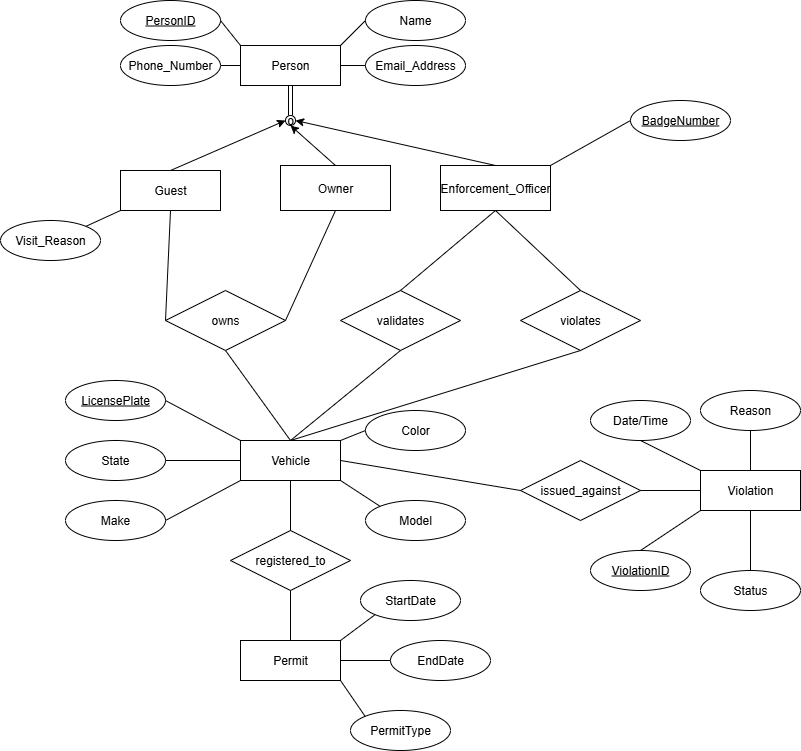

The diagram above was exported from draw.io. Its source (the exported page's mxGraphModel, read from the mxfile embedded in the PNG):
<mxGraphModel dx="262" dy="430" grid="1" gridSize="10" guides="1" tooltips="1" connect="1" arrows="1" fold="1" page="1" pageScale="1" pageWidth="850" pageHeight="1100" math="0" shadow="0">
  <root>
    <mxCell id="0" />
    <mxCell id="1" parent="0" />
    <mxCell id="klbR7V-ea4qFoFyGxN6_-1" value="Vehicle" style="whiteSpace=wrap;html=1;align=center;" parent="1" vertex="1">
      <mxGeometry x="250" y="450" width="100" height="40" as="geometry" />
    </mxCell>
    <mxCell id="klbR7V-ea4qFoFyGxN6_-2" value="Permit" style="whiteSpace=wrap;html=1;align=center;" parent="1" vertex="1">
      <mxGeometry x="250" y="650" width="100" height="40" as="geometry" />
    </mxCell>
    <mxCell id="YbElgSrHSd8oLHd6xlUn-1" value="Owner" style="whiteSpace=wrap;html=1;align=center;" parent="1" vertex="1">
      <mxGeometry x="290" y="175" width="110" height="45" as="geometry" />
    </mxCell>
    <mxCell id="YbElgSrHSd8oLHd6xlUn-2" value="Violation" style="whiteSpace=wrap;html=1;align=center;" parent="1" vertex="1">
      <mxGeometry x="710" y="480" width="100" height="40" as="geometry" />
    </mxCell>
    <mxCell id="YbElgSrHSd8oLHd6xlUn-3" value="Guest" style="whiteSpace=wrap;html=1;align=center;" parent="1" vertex="1">
      <mxGeometry x="130" y="180" width="100" height="40" as="geometry" />
    </mxCell>
    <mxCell id="YbElgSrHSd8oLHd6xlUn-4" value="Enforcement_Officer" style="whiteSpace=wrap;html=1;align=center;" parent="1" vertex="1">
      <mxGeometry x="450" y="175" width="110" height="45" as="geometry" />
    </mxCell>
    <mxCell id="YbElgSrHSd8oLHd6xlUn-5" value="Person" style="whiteSpace=wrap;html=1;align=center;" parent="1" vertex="1">
      <mxGeometry x="250" y="55" width="100" height="40" as="geometry" />
    </mxCell>
    <mxCell id="YbElgSrHSd8oLHd6xlUn-6" value="o" style="ellipse;whiteSpace=wrap;html=1;aspect=fixed;" parent="1" vertex="1">
      <mxGeometry x="295" y="125" width="10" height="10" as="geometry" />
    </mxCell>
    <mxCell id="YbElgSrHSd8oLHd6xlUn-7" value="" style="endArrow=classic;html=1;rounded=0;exitX=0.5;exitY=0;exitDx=0;exitDy=0;entryX=0;entryY=0.5;entryDx=0;entryDy=0;" parent="1" source="YbElgSrHSd8oLHd6xlUn-3" target="YbElgSrHSd8oLHd6xlUn-6" edge="1">
      <mxGeometry width="50" height="50" relative="1" as="geometry">
        <mxPoint x="370" y="185" as="sourcePoint" />
        <mxPoint x="420" y="135" as="targetPoint" />
      </mxGeometry>
    </mxCell>
    <mxCell id="YbElgSrHSd8oLHd6xlUn-8" value="" style="endArrow=classic;html=1;rounded=0;exitX=0.5;exitY=0;exitDx=0;exitDy=0;entryX=1;entryY=0.5;entryDx=0;entryDy=0;" parent="1" source="YbElgSrHSd8oLHd6xlUn-4" target="YbElgSrHSd8oLHd6xlUn-6" edge="1">
      <mxGeometry width="50" height="50" relative="1" as="geometry">
        <mxPoint x="365" y="165" as="sourcePoint" />
        <mxPoint x="340" y="125" as="targetPoint" />
      </mxGeometry>
    </mxCell>
    <mxCell id="YbElgSrHSd8oLHd6xlUn-9" value="" style="endArrow=classic;html=1;rounded=0;exitX=0.5;exitY=0;exitDx=0;exitDy=0;entryX=0.5;entryY=1;entryDx=0;entryDy=0;" parent="1" source="YbElgSrHSd8oLHd6xlUn-1" target="YbElgSrHSd8oLHd6xlUn-6" edge="1">
      <mxGeometry width="50" height="50" relative="1" as="geometry">
        <mxPoint x="370" y="185" as="sourcePoint" />
        <mxPoint x="420" y="135" as="targetPoint" />
      </mxGeometry>
    </mxCell>
    <mxCell id="YbElgSrHSd8oLHd6xlUn-10" value="" style="shape=link;html=1;rounded=0;entryX=0.5;entryY=1;entryDx=0;entryDy=0;exitX=0.5;exitY=0;exitDx=0;exitDy=0;" parent="1" source="YbElgSrHSd8oLHd6xlUn-6" target="YbElgSrHSd8oLHd6xlUn-5" edge="1">
      <mxGeometry relative="1" as="geometry">
        <mxPoint x="320" y="155" as="sourcePoint" />
        <mxPoint x="480" y="155" as="targetPoint" />
      </mxGeometry>
    </mxCell>
    <mxCell id="YbElgSrHSd8oLHd6xlUn-12" value="owns" style="shape=rhombus;perimeter=rhombusPerimeter;whiteSpace=wrap;html=1;align=center;" parent="1" vertex="1">
      <mxGeometry x="175" y="300" width="120" height="60" as="geometry" />
    </mxCell>
    <mxCell id="YbElgSrHSd8oLHd6xlUn-13" value="" style="endArrow=none;html=1;rounded=0;entryX=0;entryY=0.5;entryDx=0;entryDy=0;exitX=0.5;exitY=1;exitDx=0;exitDy=0;" parent="1" source="YbElgSrHSd8oLHd6xlUn-3" target="YbElgSrHSd8oLHd6xlUn-12" edge="1">
      <mxGeometry relative="1" as="geometry">
        <mxPoint x="310" y="275" as="sourcePoint" />
        <mxPoint x="470" y="275" as="targetPoint" />
      </mxGeometry>
    </mxCell>
    <mxCell id="YbElgSrHSd8oLHd6xlUn-14" value="" style="endArrow=none;html=1;rounded=0;exitX=1;exitY=0.5;exitDx=0;exitDy=0;entryX=0.5;entryY=1;entryDx=0;entryDy=0;" parent="1" source="YbElgSrHSd8oLHd6xlUn-12" target="YbElgSrHSd8oLHd6xlUn-1" edge="1">
      <mxGeometry relative="1" as="geometry">
        <mxPoint x="310" y="275" as="sourcePoint" />
        <mxPoint x="470" y="275" as="targetPoint" />
      </mxGeometry>
    </mxCell>
    <mxCell id="YbElgSrHSd8oLHd6xlUn-15" value="" style="endArrow=none;html=1;rounded=0;entryX=0.5;entryY=0;entryDx=0;entryDy=0;exitX=0.5;exitY=1;exitDx=0;exitDy=0;" parent="1" source="YbElgSrHSd8oLHd6xlUn-12" target="klbR7V-ea4qFoFyGxN6_-1" edge="1">
      <mxGeometry relative="1" as="geometry">
        <mxPoint x="235" y="390" as="sourcePoint" />
        <mxPoint x="470" y="385" as="targetPoint" />
      </mxGeometry>
    </mxCell>
    <mxCell id="YbElgSrHSd8oLHd6xlUn-16" value="validates" style="shape=rhombus;perimeter=rhombusPerimeter;whiteSpace=wrap;html=1;align=center;" parent="1" vertex="1">
      <mxGeometry x="350" y="300" width="120" height="60" as="geometry" />
    </mxCell>
    <mxCell id="YbElgSrHSd8oLHd6xlUn-17" value="" style="endArrow=none;html=1;rounded=0;exitX=0.5;exitY=0;exitDx=0;exitDy=0;entryX=0.5;entryY=1;entryDx=0;entryDy=0;" parent="1" source="klbR7V-ea4qFoFyGxN6_-1" target="YbElgSrHSd8oLHd6xlUn-16" edge="1">
      <mxGeometry relative="1" as="geometry">
        <mxPoint x="310" y="385" as="sourcePoint" />
        <mxPoint x="410" y="390" as="targetPoint" />
      </mxGeometry>
    </mxCell>
    <mxCell id="YbElgSrHSd8oLHd6xlUn-18" value="" style="endArrow=none;html=1;rounded=0;entryX=0.5;entryY=0;entryDx=0;entryDy=0;exitX=0.5;exitY=1;exitDx=0;exitDy=0;" parent="1" source="YbElgSrHSd8oLHd6xlUn-4" target="YbElgSrHSd8oLHd6xlUn-16" edge="1">
      <mxGeometry relative="1" as="geometry">
        <mxPoint x="310" y="355" as="sourcePoint" />
        <mxPoint x="470" y="355" as="targetPoint" />
      </mxGeometry>
    </mxCell>
    <mxCell id="YbElgSrHSd8oLHd6xlUn-19" value="&lt;u&gt;PersonID&lt;/u&gt;" style="ellipse;whiteSpace=wrap;html=1;align=center;" parent="1" vertex="1">
      <mxGeometry x="130" y="10" width="100" height="40" as="geometry" />
    </mxCell>
    <mxCell id="YbElgSrHSd8oLHd6xlUn-20" value="" style="endArrow=none;html=1;rounded=0;entryX=0;entryY=0;entryDx=0;entryDy=0;exitX=1;exitY=0.5;exitDx=0;exitDy=0;" parent="1" source="YbElgSrHSd8oLHd6xlUn-19" target="YbElgSrHSd8oLHd6xlUn-5" edge="1">
      <mxGeometry relative="1" as="geometry">
        <mxPoint x="180" y="110" as="sourcePoint" />
        <mxPoint x="340" y="110" as="targetPoint" />
      </mxGeometry>
    </mxCell>
    <mxCell id="YbElgSrHSd8oLHd6xlUn-21" value="Name" style="ellipse;whiteSpace=wrap;html=1;align=center;" parent="1" vertex="1">
      <mxGeometry x="375" y="10" width="100" height="40" as="geometry" />
    </mxCell>
    <mxCell id="YbElgSrHSd8oLHd6xlUn-22" value="" style="endArrow=none;html=1;rounded=0;exitX=0;exitY=0.5;exitDx=0;exitDy=0;entryX=1;entryY=0;entryDx=0;entryDy=0;" parent="1" source="YbElgSrHSd8oLHd6xlUn-21" target="YbElgSrHSd8oLHd6xlUn-5" edge="1">
      <mxGeometry relative="1" as="geometry">
        <mxPoint x="240" y="140" as="sourcePoint" />
        <mxPoint x="340" y="40" as="targetPoint" />
      </mxGeometry>
    </mxCell>
    <mxCell id="YbElgSrHSd8oLHd6xlUn-24" value="" style="endArrow=none;html=1;rounded=0;entryX=0;entryY=0.5;entryDx=0;entryDy=0;exitX=1;exitY=0.5;exitDx=0;exitDy=0;" parent="1" source="YbElgSrHSd8oLHd6xlUn-25" target="YbElgSrHSd8oLHd6xlUn-5" edge="1">
      <mxGeometry relative="1" as="geometry">
        <mxPoint x="229.99999999999955" y="74.99999999999994" as="sourcePoint" />
        <mxPoint x="340" y="160" as="targetPoint" />
      </mxGeometry>
    </mxCell>
    <mxCell id="YbElgSrHSd8oLHd6xlUn-25" value="Phone_Number" style="ellipse;whiteSpace=wrap;html=1;align=center;" parent="1" vertex="1">
      <mxGeometry x="130" y="55" width="100" height="40" as="geometry" />
    </mxCell>
    <mxCell id="YbElgSrHSd8oLHd6xlUn-26" value="Email_Address" style="ellipse;whiteSpace=wrap;html=1;align=center;" parent="1" vertex="1">
      <mxGeometry x="375" y="55" width="100" height="40" as="geometry" />
    </mxCell>
    <mxCell id="YbElgSrHSd8oLHd6xlUn-27" value="" style="endArrow=none;html=1;rounded=0;entryX=1;entryY=0.5;entryDx=0;entryDy=0;exitX=0;exitY=0.5;exitDx=0;exitDy=0;" parent="1" source="YbElgSrHSd8oLHd6xlUn-26" target="YbElgSrHSd8oLHd6xlUn-5" edge="1">
      <mxGeometry relative="1" as="geometry">
        <mxPoint x="280" y="190" as="sourcePoint" />
        <mxPoint x="440" y="190" as="targetPoint" />
      </mxGeometry>
    </mxCell>
    <mxCell id="YbElgSrHSd8oLHd6xlUn-28" value="PermitType" style="ellipse;whiteSpace=wrap;html=1;align=center;" parent="1" vertex="1">
      <mxGeometry x="360" y="720" width="100" height="40" as="geometry" />
    </mxCell>
    <mxCell id="YbElgSrHSd8oLHd6xlUn-31" value="violates" style="shape=rhombus;perimeter=rhombusPerimeter;whiteSpace=wrap;html=1;align=center;" parent="1" vertex="1">
      <mxGeometry x="530" y="300" width="120" height="60" as="geometry" />
    </mxCell>
    <mxCell id="YbElgSrHSd8oLHd6xlUn-32" value="" style="endArrow=none;html=1;rounded=0;entryX=0.5;entryY=1;entryDx=0;entryDy=0;exitX=0.5;exitY=0;exitDx=0;exitDy=0;" parent="1" source="klbR7V-ea4qFoFyGxN6_-1" target="YbElgSrHSd8oLHd6xlUn-31" edge="1">
      <mxGeometry relative="1" as="geometry">
        <mxPoint x="300" y="420" as="sourcePoint" />
        <mxPoint x="460" y="420" as="targetPoint" />
      </mxGeometry>
    </mxCell>
    <mxCell id="YbElgSrHSd8oLHd6xlUn-33" value="" style="endArrow=none;html=1;rounded=0;entryX=0.5;entryY=0;entryDx=0;entryDy=0;exitX=0.5;exitY=1;exitDx=0;exitDy=0;" parent="1" source="YbElgSrHSd8oLHd6xlUn-4" target="YbElgSrHSd8oLHd6xlUn-31" edge="1">
      <mxGeometry relative="1" as="geometry">
        <mxPoint x="300" y="420" as="sourcePoint" />
        <mxPoint x="460" y="420" as="targetPoint" />
      </mxGeometry>
    </mxCell>
    <mxCell id="YbElgSrHSd8oLHd6xlUn-34" value="registered_to" style="shape=rhombus;perimeter=rhombusPerimeter;whiteSpace=wrap;html=1;align=center;" parent="1" vertex="1">
      <mxGeometry x="240" y="540" width="120" height="60" as="geometry" />
    </mxCell>
    <mxCell id="YbElgSrHSd8oLHd6xlUn-37" value="" style="endArrow=none;html=1;rounded=0;entryX=0;entryY=0;entryDx=0;entryDy=0;exitX=1;exitY=1;exitDx=0;exitDy=0;" parent="1" source="klbR7V-ea4qFoFyGxN6_-2" target="YbElgSrHSd8oLHd6xlUn-28" edge="1">
      <mxGeometry relative="1" as="geometry">
        <mxPoint x="505" y="575" as="sourcePoint" />
        <mxPoint x="665" y="575" as="targetPoint" />
      </mxGeometry>
    </mxCell>
    <mxCell id="YbElgSrHSd8oLHd6xlUn-38" value="issued_against" style="shape=rhombus;perimeter=rhombusPerimeter;whiteSpace=wrap;html=1;align=center;" parent="1" vertex="1">
      <mxGeometry x="530" y="470" width="120" height="60" as="geometry" />
    </mxCell>
    <mxCell id="YbElgSrHSd8oLHd6xlUn-40" value="" style="endArrow=none;html=1;rounded=0;entryX=0;entryY=0.5;entryDx=0;entryDy=0;exitX=1;exitY=0.5;exitDx=0;exitDy=0;" parent="1" source="klbR7V-ea4qFoFyGxN6_-1" target="YbElgSrHSd8oLHd6xlUn-38" edge="1">
      <mxGeometry relative="1" as="geometry">
        <mxPoint x="520" y="510" as="sourcePoint" />
        <mxPoint x="425" y="470" as="targetPoint" />
      </mxGeometry>
    </mxCell>
    <mxCell id="YbElgSrHSd8oLHd6xlUn-41" value="" style="endArrow=none;html=1;rounded=0;entryX=0;entryY=0.5;entryDx=0;entryDy=0;exitX=1;exitY=0.5;exitDx=0;exitDy=0;" parent="1" source="YbElgSrHSd8oLHd6xlUn-38" target="YbElgSrHSd8oLHd6xlUn-2" edge="1">
      <mxGeometry relative="1" as="geometry">
        <mxPoint x="520" y="480" as="sourcePoint" />
        <mxPoint x="680" y="480" as="targetPoint" />
      </mxGeometry>
    </mxCell>
    <mxCell id="YbElgSrHSd8oLHd6xlUn-42" value="" style="endArrow=none;html=1;rounded=0;exitX=0.5;exitY=1;exitDx=0;exitDy=0;" parent="1" source="klbR7V-ea4qFoFyGxN6_-1" edge="1">
      <mxGeometry relative="1" as="geometry">
        <mxPoint x="370" y="560" as="sourcePoint" />
        <mxPoint x="300" y="540" as="targetPoint" />
      </mxGeometry>
    </mxCell>
    <mxCell id="YbElgSrHSd8oLHd6xlUn-43" value="" style="endArrow=none;html=1;rounded=0;entryX=0.5;entryY=0;entryDx=0;entryDy=0;exitX=0.5;exitY=1;exitDx=0;exitDy=0;" parent="1" source="YbElgSrHSd8oLHd6xlUn-34" target="klbR7V-ea4qFoFyGxN6_-2" edge="1">
      <mxGeometry relative="1" as="geometry">
        <mxPoint x="370" y="760" as="sourcePoint" />
        <mxPoint x="530" y="760" as="targetPoint" />
      </mxGeometry>
    </mxCell>
    <mxCell id="YbElgSrHSd8oLHd6xlUn-45" value="StartDate" style="ellipse;whiteSpace=wrap;html=1;align=center;" parent="1" vertex="1">
      <mxGeometry x="370" y="590" width="100" height="40" as="geometry" />
    </mxCell>
    <mxCell id="YbElgSrHSd8oLHd6xlUn-46" value="" style="endArrow=none;html=1;rounded=0;entryX=1;entryY=0;entryDx=0;entryDy=0;exitX=0;exitY=1;exitDx=0;exitDy=0;" parent="1" source="YbElgSrHSd8oLHd6xlUn-45" target="klbR7V-ea4qFoFyGxN6_-2" edge="1">
      <mxGeometry relative="1" as="geometry">
        <mxPoint x="190" y="700" as="sourcePoint" />
        <mxPoint x="350" y="700" as="targetPoint" />
      </mxGeometry>
    </mxCell>
    <mxCell id="YbElgSrHSd8oLHd6xlUn-47" value="End&lt;span style=&quot;background-color: transparent; color: light-dark(rgb(0, 0, 0), rgb(255, 255, 255));&quot;&gt;Date&lt;/span&gt;" style="ellipse;whiteSpace=wrap;html=1;align=center;" parent="1" vertex="1">
      <mxGeometry x="400" y="650" width="100" height="40" as="geometry" />
    </mxCell>
    <mxCell id="YbElgSrHSd8oLHd6xlUn-48" value="" style="endArrow=none;html=1;rounded=0;entryX=0;entryY=0.5;entryDx=0;entryDy=0;exitX=1;exitY=0.5;exitDx=0;exitDy=0;" parent="1" source="klbR7V-ea4qFoFyGxN6_-2" target="YbElgSrHSd8oLHd6xlUn-47" edge="1">
      <mxGeometry relative="1" as="geometry">
        <mxPoint x="250" y="700" as="sourcePoint" />
        <mxPoint x="410" y="700" as="targetPoint" />
      </mxGeometry>
    </mxCell>
    <mxCell id="YbElgSrHSd8oLHd6xlUn-50" value="&lt;u&gt;LicensePlate&lt;/u&gt;" style="ellipse;whiteSpace=wrap;html=1;align=center;" parent="1" vertex="1">
      <mxGeometry x="75" y="390" width="100" height="40" as="geometry" />
    </mxCell>
    <mxCell id="YbElgSrHSd8oLHd6xlUn-51" value="" style="endArrow=none;html=1;rounded=0;entryX=0;entryY=0;entryDx=0;entryDy=0;exitX=1;exitY=0.5;exitDx=0;exitDy=0;" parent="1" source="YbElgSrHSd8oLHd6xlUn-50" target="klbR7V-ea4qFoFyGxN6_-1" edge="1">
      <mxGeometry relative="1" as="geometry">
        <mxPoint x="173" y="433" as="sourcePoint" />
        <mxPoint x="300" y="430" as="targetPoint" />
      </mxGeometry>
    </mxCell>
    <mxCell id="YbElgSrHSd8oLHd6xlUn-52" value="State" style="ellipse;whiteSpace=wrap;html=1;align=center;" parent="1" vertex="1">
      <mxGeometry x="75" y="450" width="100" height="40" as="geometry" />
    </mxCell>
    <mxCell id="YbElgSrHSd8oLHd6xlUn-53" value="" style="endArrow=none;html=1;rounded=0;entryX=0;entryY=0.5;entryDx=0;entryDy=0;exitX=1;exitY=0.5;exitDx=0;exitDy=0;" parent="1" source="YbElgSrHSd8oLHd6xlUn-52" target="klbR7V-ea4qFoFyGxN6_-1" edge="1">
      <mxGeometry relative="1" as="geometry">
        <mxPoint x="140" y="480" as="sourcePoint" />
        <mxPoint x="300" y="480" as="targetPoint" />
      </mxGeometry>
    </mxCell>
    <mxCell id="YbElgSrHSd8oLHd6xlUn-54" value="Make" style="ellipse;whiteSpace=wrap;html=1;align=center;" parent="1" vertex="1">
      <mxGeometry x="75" y="510" width="100" height="40" as="geometry" />
    </mxCell>
    <mxCell id="YbElgSrHSd8oLHd6xlUn-56" value="" style="endArrow=none;html=1;rounded=0;exitX=1;exitY=0.5;exitDx=0;exitDy=0;entryX=0;entryY=1;entryDx=0;entryDy=0;" parent="1" source="YbElgSrHSd8oLHd6xlUn-54" target="klbR7V-ea4qFoFyGxN6_-1" edge="1">
      <mxGeometry relative="1" as="geometry">
        <mxPoint x="140" y="480" as="sourcePoint" />
        <mxPoint x="300" y="480" as="targetPoint" />
      </mxGeometry>
    </mxCell>
    <mxCell id="YbElgSrHSd8oLHd6xlUn-57" value="Model" style="ellipse;whiteSpace=wrap;html=1;align=center;" parent="1" vertex="1">
      <mxGeometry x="375" y="510" width="100" height="40" as="geometry" />
    </mxCell>
    <mxCell id="YbElgSrHSd8oLHd6xlUn-58" value="" style="endArrow=none;html=1;rounded=0;entryX=0;entryY=0;entryDx=0;entryDy=0;exitX=1;exitY=1;exitDx=0;exitDy=0;" parent="1" source="klbR7V-ea4qFoFyGxN6_-1" target="YbElgSrHSd8oLHd6xlUn-57" edge="1">
      <mxGeometry relative="1" as="geometry">
        <mxPoint x="270" y="560" as="sourcePoint" />
        <mxPoint x="430" y="560" as="targetPoint" />
      </mxGeometry>
    </mxCell>
    <mxCell id="YbElgSrHSd8oLHd6xlUn-59" value="Color" style="ellipse;whiteSpace=wrap;html=1;align=center;" parent="1" vertex="1">
      <mxGeometry x="375" y="420" width="100" height="40" as="geometry" />
    </mxCell>
    <mxCell id="YbElgSrHSd8oLHd6xlUn-60" value="" style="endArrow=none;html=1;rounded=0;entryX=0;entryY=0.5;entryDx=0;entryDy=0;exitX=1;exitY=0;exitDx=0;exitDy=0;" parent="1" source="klbR7V-ea4qFoFyGxN6_-1" target="YbElgSrHSd8oLHd6xlUn-59" edge="1">
      <mxGeometry relative="1" as="geometry">
        <mxPoint x="310" y="560" as="sourcePoint" />
        <mxPoint x="470" y="560" as="targetPoint" />
      </mxGeometry>
    </mxCell>
    <mxCell id="YbElgSrHSd8oLHd6xlUn-61" value="Visit_Reason" style="ellipse;whiteSpace=wrap;html=1;align=center;" parent="1" vertex="1">
      <mxGeometry x="10" y="230" width="100" height="40" as="geometry" />
    </mxCell>
    <mxCell id="YbElgSrHSd8oLHd6xlUn-62" value="" style="endArrow=none;html=1;rounded=0;entryX=0;entryY=1;entryDx=0;entryDy=0;exitX=1;exitY=0;exitDx=0;exitDy=0;" parent="1" source="YbElgSrHSd8oLHd6xlUn-61" target="YbElgSrHSd8oLHd6xlUn-3" edge="1">
      <mxGeometry relative="1" as="geometry">
        <mxPoint x="110" y="410" as="sourcePoint" />
        <mxPoint x="120" y="220" as="targetPoint" />
      </mxGeometry>
    </mxCell>
    <mxCell id="YbElgSrHSd8oLHd6xlUn-63" value="&lt;u&gt;BadgeNumber&lt;/u&gt;" style="ellipse;whiteSpace=wrap;html=1;align=center;" parent="1" vertex="1">
      <mxGeometry x="640" y="110" width="100" height="40" as="geometry" />
    </mxCell>
    <mxCell id="YbElgSrHSd8oLHd6xlUn-64" value="" style="endArrow=none;html=1;rounded=0;entryX=0;entryY=0.5;entryDx=0;entryDy=0;exitX=1;exitY=0;exitDx=0;exitDy=0;" parent="1" source="YbElgSrHSd8oLHd6xlUn-4" target="YbElgSrHSd8oLHd6xlUn-63" edge="1">
      <mxGeometry relative="1" as="geometry">
        <mxPoint x="480" y="220" as="sourcePoint" />
        <mxPoint x="640" y="220" as="targetPoint" />
      </mxGeometry>
    </mxCell>
    <mxCell id="z7nnrQH8epLcwgf1RVcF-1" value="&lt;u&gt;ViolationID&lt;/u&gt;" style="ellipse;whiteSpace=wrap;html=1;align=center;" vertex="1" parent="1">
      <mxGeometry x="600" y="560" width="100" height="40" as="geometry" />
    </mxCell>
    <mxCell id="z7nnrQH8epLcwgf1RVcF-2" value="" style="endArrow=none;html=1;rounded=0;entryX=0;entryY=1;entryDx=0;entryDy=0;exitX=0.5;exitY=0;exitDx=0;exitDy=0;" edge="1" parent="1" source="z7nnrQH8epLcwgf1RVcF-1" target="YbElgSrHSd8oLHd6xlUn-2">
      <mxGeometry relative="1" as="geometry">
        <mxPoint x="640" y="600" as="sourcePoint" />
        <mxPoint x="800" y="600" as="targetPoint" />
      </mxGeometry>
    </mxCell>
    <mxCell id="z7nnrQH8epLcwgf1RVcF-3" value="Date/Time" style="ellipse;whiteSpace=wrap;html=1;align=center;" vertex="1" parent="1">
      <mxGeometry x="600" y="410" width="100" height="40" as="geometry" />
    </mxCell>
    <mxCell id="z7nnrQH8epLcwgf1RVcF-4" value="" style="endArrow=none;html=1;rounded=0;entryX=0;entryY=0;entryDx=0;entryDy=0;exitX=0.5;exitY=1;exitDx=0;exitDy=0;" edge="1" parent="1" source="z7nnrQH8epLcwgf1RVcF-3" target="YbElgSrHSd8oLHd6xlUn-2">
      <mxGeometry relative="1" as="geometry">
        <mxPoint x="630" y="570" as="sourcePoint" />
        <mxPoint x="790" y="570" as="targetPoint" />
      </mxGeometry>
    </mxCell>
    <mxCell id="z7nnrQH8epLcwgf1RVcF-5" value="Reason" style="ellipse;whiteSpace=wrap;html=1;align=center;" vertex="1" parent="1">
      <mxGeometry x="710" y="400" width="100" height="40" as="geometry" />
    </mxCell>
    <mxCell id="z7nnrQH8epLcwgf1RVcF-6" value="Status" style="ellipse;whiteSpace=wrap;html=1;align=center;" vertex="1" parent="1">
      <mxGeometry x="710" y="580" width="100" height="40" as="geometry" />
    </mxCell>
    <mxCell id="z7nnrQH8epLcwgf1RVcF-7" value="" style="endArrow=none;html=1;rounded=0;entryX=0.5;entryY=0;entryDx=0;entryDy=0;exitX=0.5;exitY=1;exitDx=0;exitDy=0;" edge="1" parent="1" source="YbElgSrHSd8oLHd6xlUn-2" target="z7nnrQH8epLcwgf1RVcF-6">
      <mxGeometry relative="1" as="geometry">
        <mxPoint x="630" y="570" as="sourcePoint" />
        <mxPoint x="790" y="570" as="targetPoint" />
      </mxGeometry>
    </mxCell>
    <mxCell id="z7nnrQH8epLcwgf1RVcF-9" value="" style="endArrow=none;html=1;rounded=0;entryX=0.5;entryY=0;entryDx=0;entryDy=0;exitX=0.5;exitY=1;exitDx=0;exitDy=0;" edge="1" parent="1" source="z7nnrQH8epLcwgf1RVcF-5" target="YbElgSrHSd8oLHd6xlUn-2">
      <mxGeometry relative="1" as="geometry">
        <mxPoint x="630" y="570" as="sourcePoint" />
        <mxPoint x="790" y="570" as="targetPoint" />
      </mxGeometry>
    </mxCell>
  </root>
</mxGraphModel>